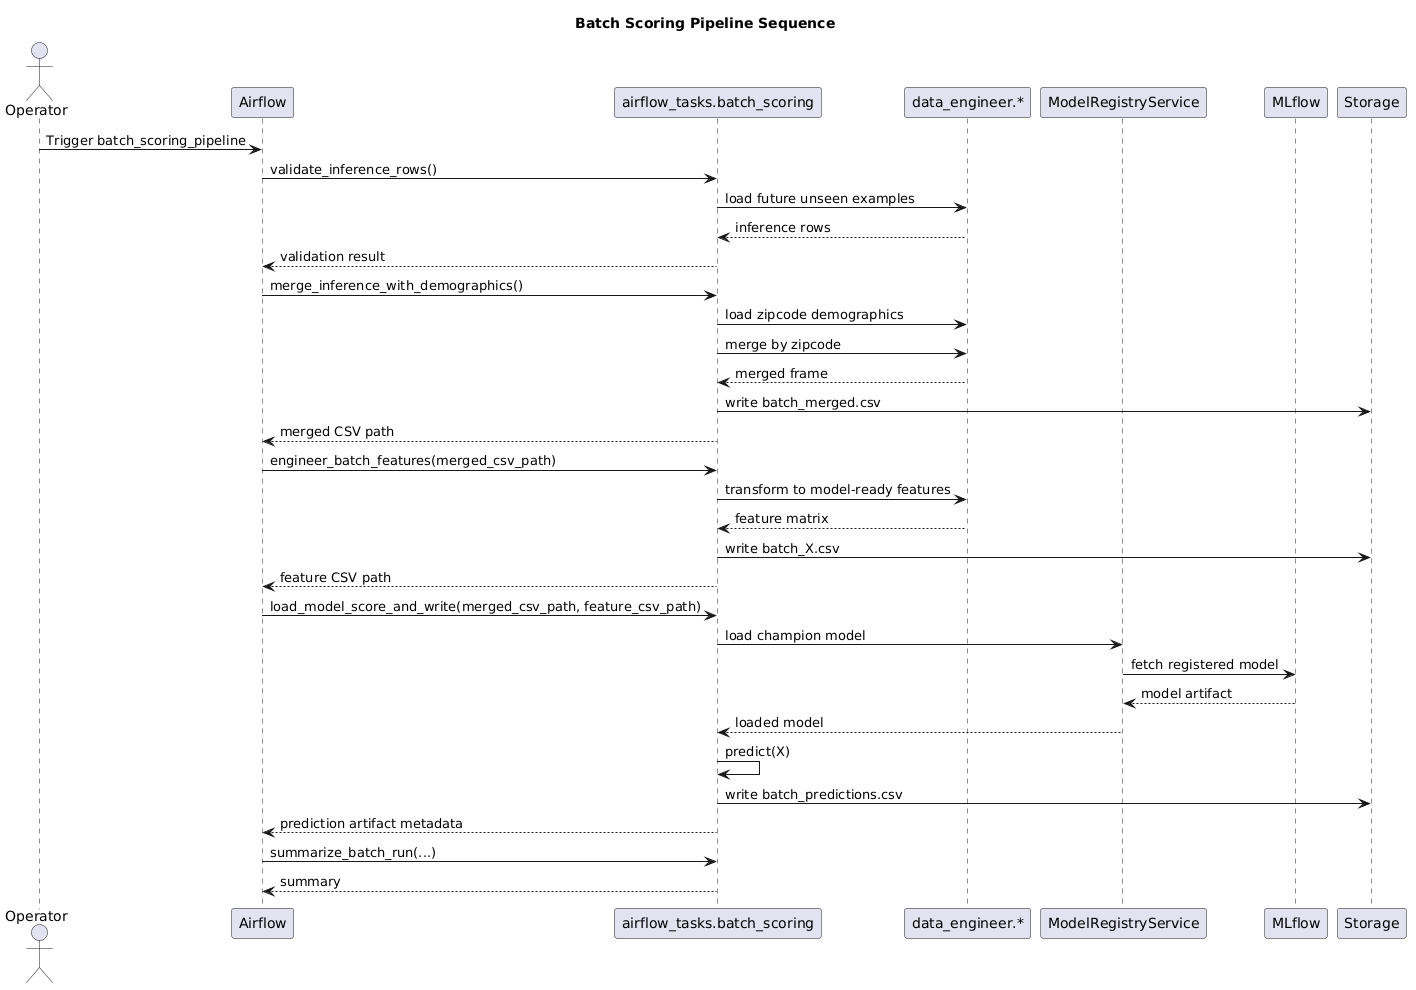

The diagram above was rendered by PlantUML. Its source (embedded in the PNG):
@startuml
title Batch Scoring Pipeline Sequence

actor Operator
participant Airflow
participant BatchTask as "airflow_tasks.batch_scoring"
participant DataLayer as "data_engineer.*"
participant Registry as "ModelRegistryService"
participant MLflow
participant Storage

Operator -> Airflow: Trigger batch_scoring_pipeline
Airflow -> BatchTask: validate_inference_rows()
BatchTask -> DataLayer: load future unseen examples
DataLayer --> BatchTask: inference rows
BatchTask --> Airflow: validation result

Airflow -> BatchTask: merge_inference_with_demographics()
BatchTask -> DataLayer: load zipcode demographics
BatchTask -> DataLayer: merge by zipcode
DataLayer --> BatchTask: merged frame
BatchTask -> Storage: write batch_merged.csv
BatchTask --> Airflow: merged CSV path

Airflow -> BatchTask: engineer_batch_features(merged_csv_path)
BatchTask -> DataLayer: transform to model-ready features
DataLayer --> BatchTask: feature matrix
BatchTask -> Storage: write batch_X.csv
BatchTask --> Airflow: feature CSV path

Airflow -> BatchTask: load_model_score_and_write(merged_csv_path, feature_csv_path)
BatchTask -> Registry: load champion model
Registry -> MLflow: fetch registered model
MLflow --> Registry: model artifact
Registry --> BatchTask: loaded model
BatchTask -> BatchTask: predict(X)
BatchTask -> Storage: write batch_predictions.csv
BatchTask --> Airflow: prediction artifact metadata

Airflow -> BatchTask: summarize_batch_run(...)
BatchTask --> Airflow: summary
@enduml